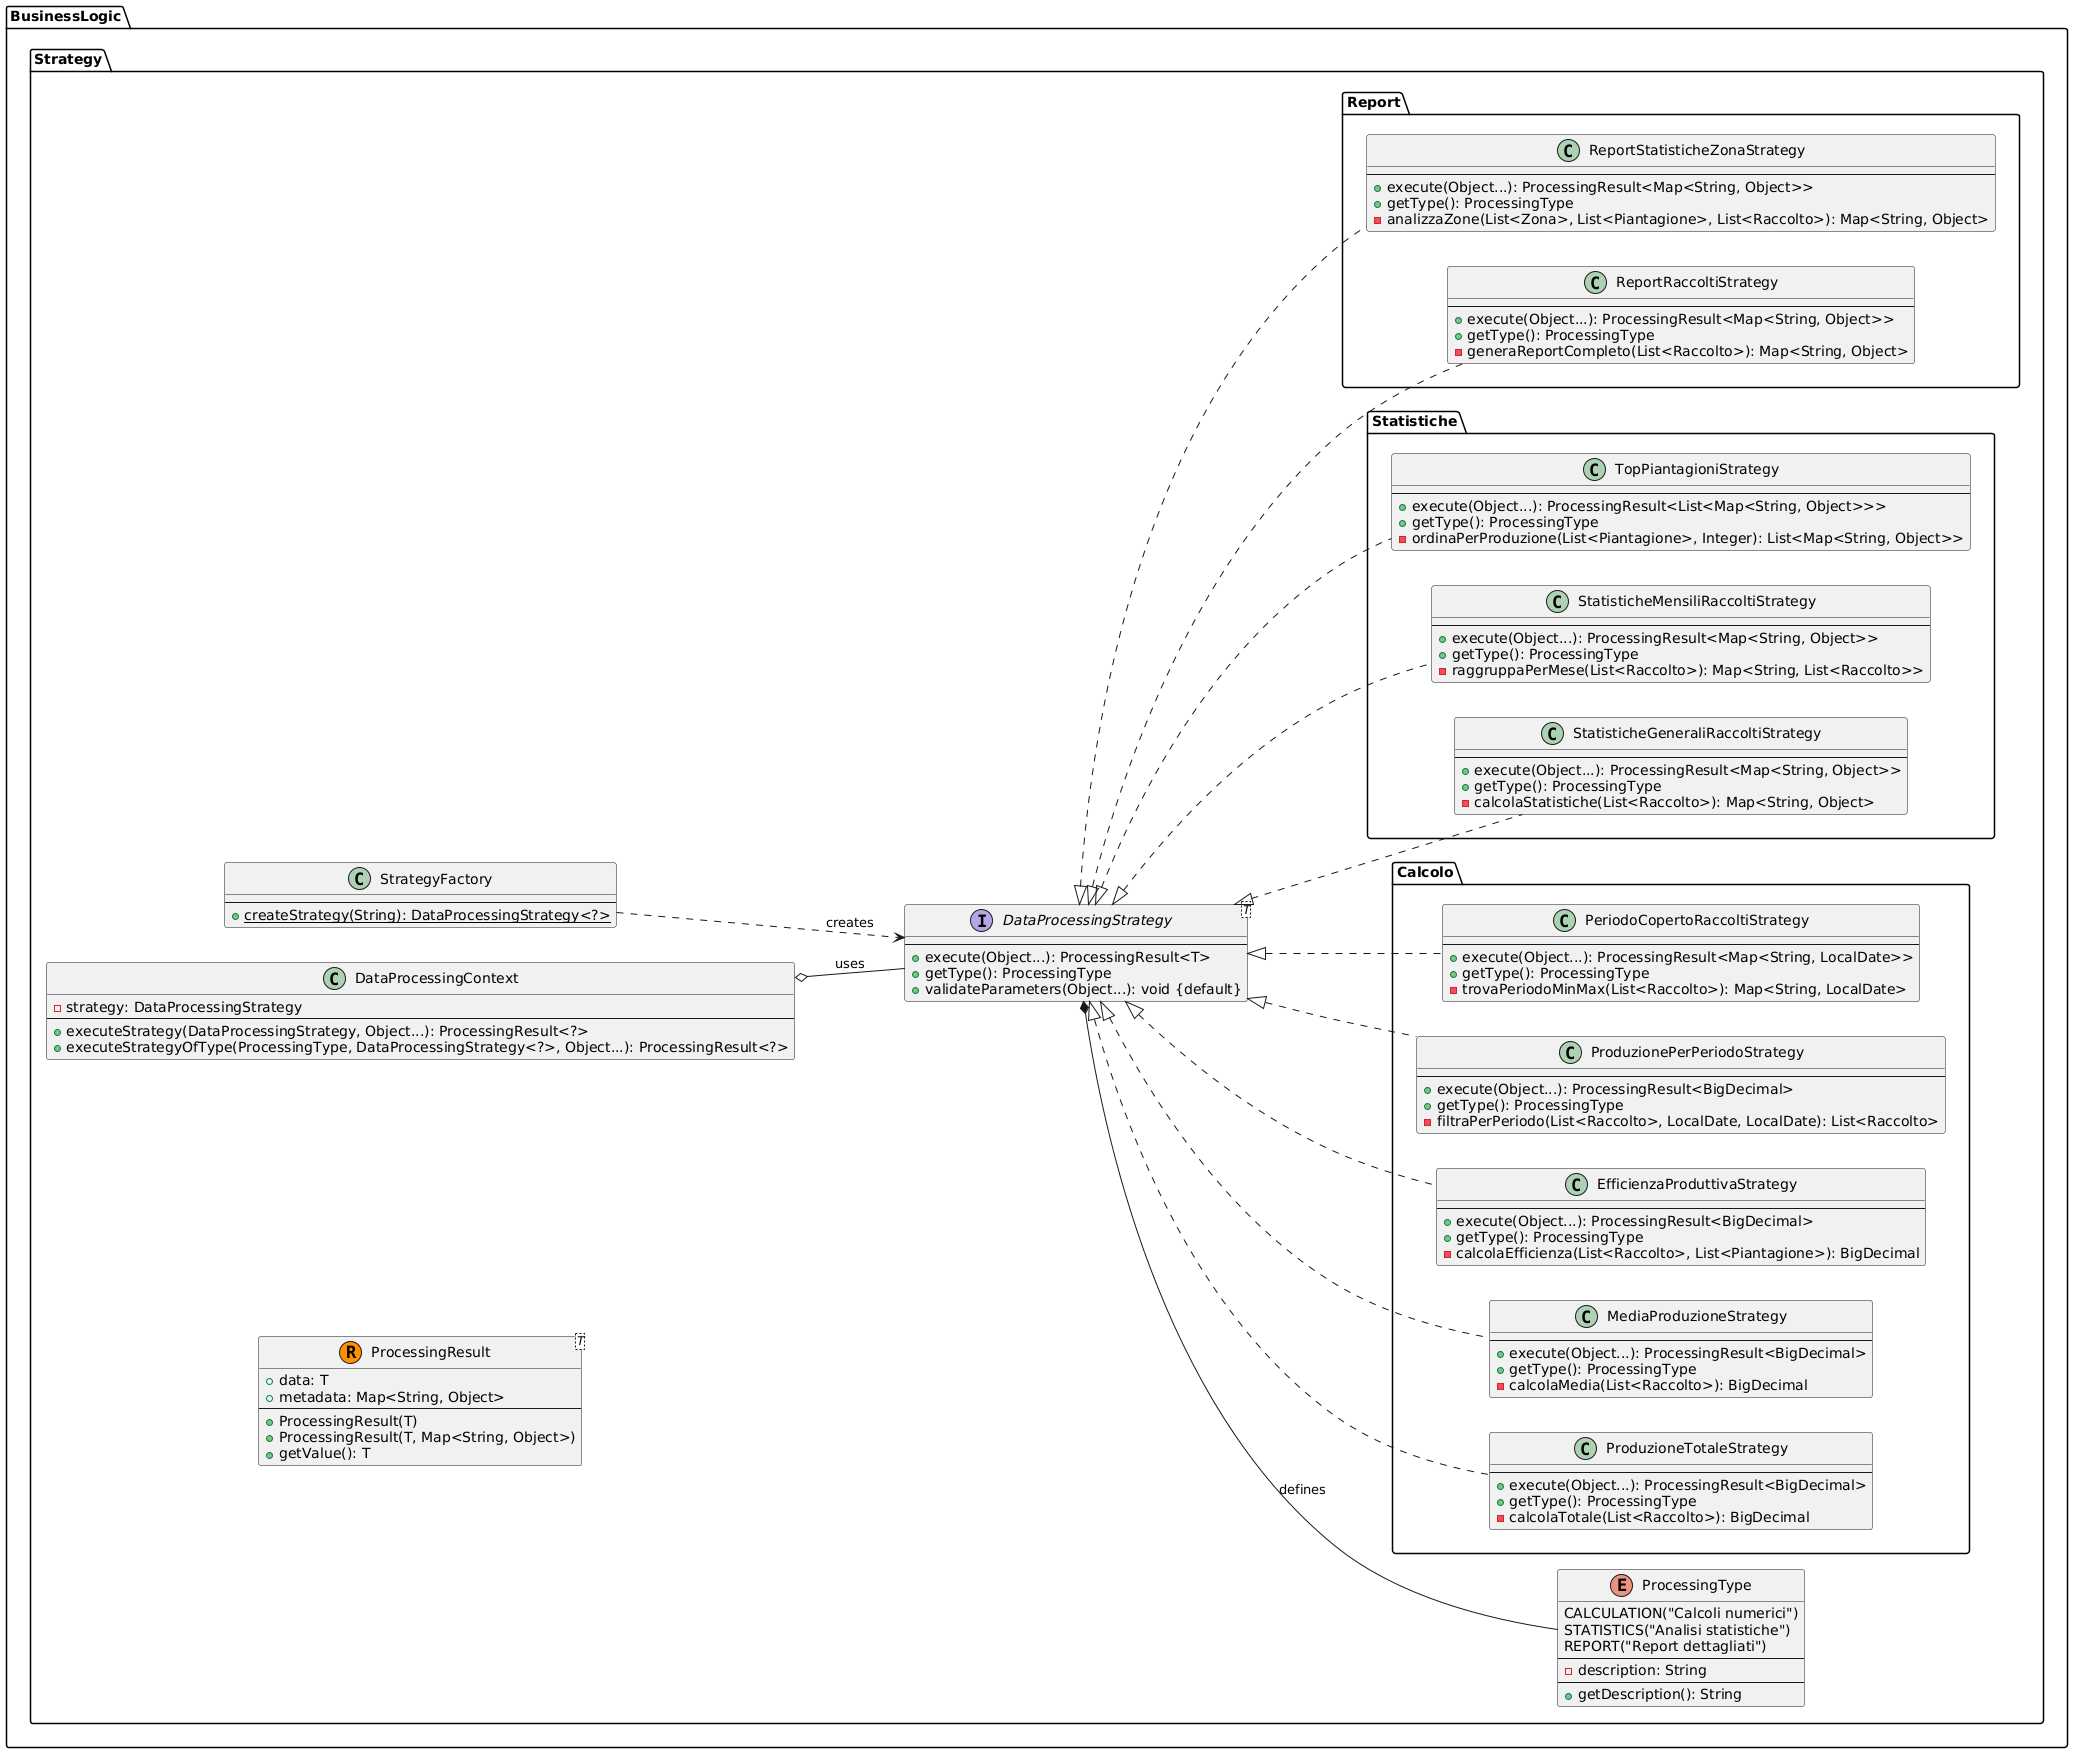

The diagram above was rendered by PlantUML. Its source (embedded in the PNG):
@startuml
left to right direction
package "BusinessLogic.Strategy" {

    interface DataProcessingStrategy<T>  {
        --
        +execute(Object...): ProcessingResult<T>
        +getType(): ProcessingType
        +validateParameters(Object...): void {default}
    }

    enum ProcessingType {
        CALCULATION("Calcoli numerici")
        STATISTICS("Analisi statistiche")
        REPORT("Report dettagliati")
        --
        -description: String
        --
        +getDescription(): String
    }

    record ProcessingResult<T> {
        +data: T
        +metadata: Map<String, Object>
        --
        +ProcessingResult(T)
        +ProcessingResult(T, Map<String, Object>)
        +getValue(): T
    }

    class DataProcessingContext  {
        -strategy: DataProcessingStrategy
        --
        +executeStrategy(DataProcessingStrategy, Object...): ProcessingResult<?>
        +executeStrategyOfType(ProcessingType, DataProcessingStrategy<?>, Object...): ProcessingResult<?>
    }

    class StrategyFactory  {
        --
        +{static}createStrategy(String): DataProcessingStrategy<?>
    }

    package "BusinessLogic.Strategy.Calcolo"{
    ' Strategie di calcolo
    together {
        class ProduzioneTotaleStrategy {
            --
            +execute(Object...): ProcessingResult<BigDecimal>
            +getType(): ProcessingType
            -calcolaTotale(List<Raccolto>): BigDecimal
        }

        class MediaProduzioneStrategy {
            --
            +execute(Object...): ProcessingResult<BigDecimal>
            +getType(): ProcessingType
            -calcolaMedia(List<Raccolto>): BigDecimal
        }

        class EfficienzaProduttivaStrategy {
            --
            +execute(Object...): ProcessingResult<BigDecimal>
            +getType(): ProcessingType
            -calcolaEfficienza(List<Raccolto>, List<Piantagione>): BigDecimal
        }

        class ProduzionePerPeriodoStrategy {
            --
            +execute(Object...): ProcessingResult<BigDecimal>
            +getType(): ProcessingType
            -filtraPerPeriodo(List<Raccolto>, LocalDate, LocalDate): List<Raccolto>
        }

        class PeriodoCopertoRaccoltiStrategy {
            --
            +execute(Object...): ProcessingResult<Map<String, LocalDate>>
            +getType(): ProcessingType
            -trovaPeriodoMinMax(List<Raccolto>): Map<String, LocalDate>
        }
      } 
    }
    package "BusinessLogic.Strategy.Statistiche"{
    ' Strategie di statistiche
    together {
        class StatisticheGeneraliRaccoltiStrategy {
            --
            +execute(Object...): ProcessingResult<Map<String, Object>>
            +getType(): ProcessingType
            -calcolaStatistiche(List<Raccolto>): Map<String, Object>
        }

        class StatisticheMensiliRaccoltiStrategy {
            --
            +execute(Object...): ProcessingResult<Map<String, Object>>
            +getType(): ProcessingType
            -raggruppaPerMese(List<Raccolto>): Map<String, List<Raccolto>>
        }

        class TopPiantagioniStrategy {
            --
            +execute(Object...): ProcessingResult<List<Map<String, Object>>>
            +getType(): ProcessingType
            -ordinaPerProduzione(List<Piantagione>, Integer): List<Map<String, Object>>
        }
      } 
    }
    package "BusinessLogic.Strategy.Report"{
    ' Strategie di report
    together {
        class ReportRaccoltiStrategy {
            --
            +execute(Object...): ProcessingResult<Map<String, Object>>
            +getType(): ProcessingType
            -generaReportCompleto(List<Raccolto>): Map<String, Object>
        }

        class ReportStatisticheZonaStrategy {
            --
            +execute(Object...): ProcessingResult<Map<String, Object>>
            +getType(): ProcessingType
            -analizzaZone(List<Zona>, List<Piantagione>, List<Raccolto>): Map<String, Object>
        }
      } 
    }
}

' Relazioni Strategy Pattern
DataProcessingStrategy *-- ProcessingType : "defines"
DataProcessingStrategy <|.. ProduzioneTotaleStrategy
DataProcessingStrategy <|.. MediaProduzioneStrategy
DataProcessingStrategy <|.. EfficienzaProduttivaStrategy
DataProcessingStrategy <|.. ProduzionePerPeriodoStrategy
DataProcessingStrategy <|.. PeriodoCopertoRaccoltiStrategy
DataProcessingStrategy <|.. StatisticheGeneraliRaccoltiStrategy
DataProcessingStrategy <|.. StatisticheMensiliRaccoltiStrategy
DataProcessingStrategy <|.. TopPiantagioniStrategy
DataProcessingStrategy <|.. ReportRaccoltiStrategy
DataProcessingStrategy <|.. ReportStatisticheZonaStrategy

' Relazioni Factory e Context
StrategyFactory ..> DataProcessingStrategy : "creates"
DataProcessingContext o-- DataProcessingStrategy : "uses"
@enduml